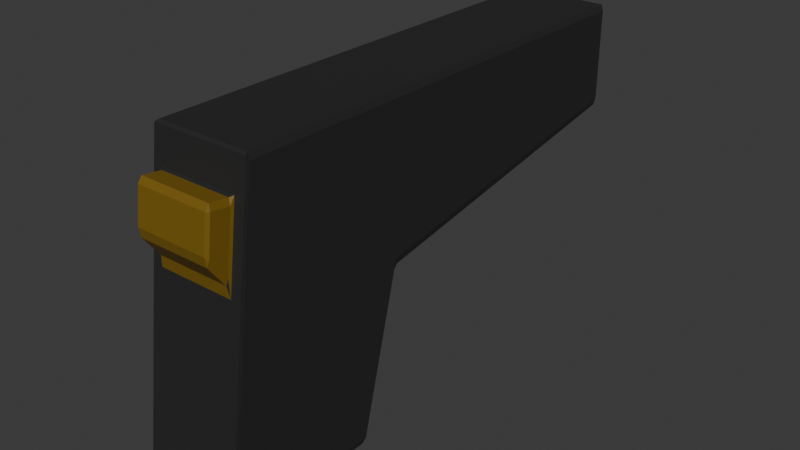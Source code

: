 # Source: Pistol.blend  (saved by Blender 4.0.36; exported with 4.5.12 LTS)
import bpy
from mathutils import Matrix  # noqa: F401  (used for matrix-valued properties, if any)

bpy.ops.wm.read_factory_settings(use_empty=True)
scene = bpy.context.scene
scene.name = 'Scene'

# ---- collections
col_collection = bpy.data.collections.new('Collection'); scene.collection.children.link(col_collection)

# ---- materials (node trees are filled in below, after node groups)
mat_pistol_black = bpy.data.materials.new('Pistol Black')
mat_pistol_black.alpha_threshold = 0.0
mat_pistol_black.use_transparent_shadow = False
mat_pistol_black.roughness = 0.5
mat_pistol_black.line_color = (0.0, 0.0, 0.0, 1.0)
mat_pistol_gray = bpy.data.materials.new('pISTOL gRAY')
mat_pistol_gray.use_transparent_shadow = False

# ---- material node trees
mat_pistol_black.use_nodes = True; mat_pistol_black.node_tree.nodes.clear()
_N = mat_pistol_black.node_tree.nodes; _L = mat_pistol_black.node_tree.links
n0 = _N.new('ShaderNodeOutputMaterial'); n0.name = 'Material Output'; n0.location = (300, 300)
n1 = _N.new('ShaderNodeBsdfPrincipled'); n1.name = 'Principled BSDF'; n1.location = (10, 300)
n1.inputs[0].default_value = (0.02385, 0.02385, 0.02385, 1.0)
n1.inputs[3].default_value = 1.45
_L.new(n1.outputs[0], n0.inputs[0])
n0.is_active_output = True
mat_pistol_gray.use_nodes = True; mat_pistol_gray.node_tree.nodes.clear()
_N = mat_pistol_gray.node_tree.nodes; _L = mat_pistol_gray.node_tree.links
n0 = _N.new('ShaderNodeBsdfPrincipled'); n0.name = 'Principled BSDF'; n0.location = (10, 300)
n0.inputs[0].default_value = (0.1955, 0.1158, 0.007666, 1.0)
n0.inputs[3].default_value = 1.45
n1 = _N.new('ShaderNodeOutputMaterial'); n1.name = 'Material Output'; n1.location = (300, 300)
_L.new(n0.outputs[0], n1.inputs[0])
n1.is_active_output = True

# ---- world
world_world = bpy.data.worlds.new('World'); scene.world = world_world
world_world.use_nodes = True; world_world.node_tree.nodes.clear()
_N = world_world.node_tree.nodes; _L = world_world.node_tree.links
n0 = _N.new('ShaderNodeOutputWorld'); n0.name = 'World Output'; n0.location = (300, 300)
n1 = _N.new('ShaderNodeBackground'); n1.name = 'Background'; n1.location = (10, 300)
n1.inputs[0].default_value = (0.05088, 0.05088, 0.05088, 1.0)
_L.new(n1.outputs[0], n0.inputs[0])
n0.is_active_output = True
world_world.color = (0.05088, 0.05088, 0.05088)
world_world.use_sun_shadow = False
world_world.sun_shadow_jitter_overblur = 0.0

# ---- meshes
me_cube = bpy.data.meshes.new('Cube')
me_cube.from_pydata([(1.0, 1.0, 1.0), (1.0, 0.4767, -1.0), (0.7732, -1.057, 0.7806), (0.7732, -1.174, 0.3343), (-1.0, 1.0, 1.0), (-1.0, 0.4767, -1.0), (-0.7732, -1.057, 0.7806), (-0.7732, -1.174, 0.3343), (1.0, 1.0, 0.01548), (-1.0, 1.0, 0.01747), (-1.0, 5.0, 1.0), (1.0, 5.0, 1.0), (1.0, 5.0, 0.3503), (-1.0, 5.0, 0.3523), (-1.0, -1.523, -1.0), (-1.0, -1.0, 1.0), (1.0, -1.0, 1.0), (1.0, -1.523, -1.0), (-0.7732, -1.441, 0.5135), (-0.7732, -1.366, 0.8007), (0.7732, -1.366, 0.8007), (0.7732, -1.441, 0.5135), (-1.877e-08, 5.127, 0.8642), (-1.877e-08, 4.873, 0.8642), (0.1184, 5.127, 0.8606), (0.1184, 4.873, 0.8606), (0.2322, 5.127, 0.8498), (0.2322, 4.873, 0.8498), (0.3371, 5.127, 0.8324), (0.3371, 4.873, 0.8324), (0.429, 5.127, 0.809), (0.429, 4.873, 0.809), (0.5045, 5.127, 0.7804), (0.5045, 4.873, 0.7804), (0.5605, 5.127, 0.7478), (0.5605, 4.873, 0.7478), (0.5951, 5.127, 0.7124), (0.5951, 4.873, 0.7124), (0.6067, 5.127, 0.6756), (0.6067, 4.873, 0.6756), (0.5951, 5.127, 0.6389), (0.5951, 4.873, 0.6389), (0.5605, 5.127, 0.6035), (0.5605, 4.873, 0.6035), (0.5045, 5.127, 0.5709), (0.5045, 4.873, 0.5709), (0.429, 5.127, 0.5423), (0.429, 4.873, 0.5423), (0.3371, 5.127, 0.5189), (0.3371, 4.873, 0.5189), (0.2322, 5.127, 0.5014), (0.2322, 4.873, 0.5014), (0.1184, 5.127, 0.4907), (0.1184, 4.873, 0.4907), (-1.877e-08, 5.127, 0.4871), (-1.877e-08, 4.873, 0.4871), (-0.1184, 5.127, 0.4907), (-0.1184, 4.873, 0.4907), (-0.2322, 5.127, 0.5014), (-0.2322, 4.873, 0.5014), (-0.3371, 5.127, 0.5189), (-0.3371, 4.873, 0.5189), (-0.429, 5.127, 0.5423), (-0.429, 4.873, 0.5423), (-0.5045, 5.127, 0.5709), (-0.5045, 4.873, 0.5709), (-0.5605, 5.127, 0.6035), (-0.5605, 4.873, 0.6035), (-0.5951, 5.127, 0.6389), (-0.5951, 4.873, 0.6389), (-0.6067, 5.127, 0.6756), (-0.6067, 4.873, 0.6756), (-0.5951, 5.127, 0.7124), (-0.5951, 4.873, 0.7124), (-0.5605, 5.127, 0.7478), (-0.5605, 4.873, 0.7478), (-0.5045, 5.127, 0.7804), (-0.5045, 4.873, 0.7804), (-0.429, 5.127, 0.809), (-0.429, 4.873, 0.809), (-0.3371, 5.127, 0.8324), (-0.3371, 4.873, 0.8324), (-0.2322, 5.127, 0.8498), (-0.2322, 4.873, 0.8498), (-0.1184, 5.127, 0.8606), (-0.1184, 4.873, 0.8606), (-1.996e-08, 5.127, 0.818), (0.08938, 5.127, 0.8153), (0.1753, 5.127, 0.8072), (0.2545, 5.127, 0.794), (0.3239, 5.127, 0.7763), (0.3809, 5.127, 0.7547), (0.4232, 5.127, 0.7301), (0.4493, 5.127, 0.7034), (0.4581, 5.127, 0.6756), (0.4493, 5.127, 0.6479), (0.4232, 5.127, 0.6212), (0.3809, 5.127, 0.5965), (0.3239, 5.127, 0.575), (0.2545, 5.127, 0.5573), (0.1753, 5.127, 0.5441), (0.08938, 5.127, 0.536), (-1.996e-08, 5.127, 0.5333), (-0.08938, 5.127, 0.536), (-0.1753, 5.127, 0.5441), (-0.2545, 5.127, 0.5573), (-0.3239, 5.127, 0.575), (-0.3809, 5.127, 0.5965), (-0.4232, 5.127, 0.6212), (-0.4493, 5.127, 0.6479), (-0.4581, 5.127, 0.6756), (-0.4493, 5.127, 0.7034), (-0.4232, 5.127, 0.7301), (-0.3809, 5.127, 0.7547), (-0.3239, 5.127, 0.7763), (-0.2545, 5.127, 0.794), (-0.1753, 5.127, 0.8072), (-0.08938, 5.127, 0.8153)], [], [(0, 4, 15, 16), (7, 3, 21, 18), (14, 15, 4, 9, 5), (5, 1, 17, 14), (1, 8, 0, 16, 17), (5, 9, 8, 1), (8, 9, 13, 12), (12, 13, 10, 11), (0, 8, 12, 11), (4, 0, 11, 10), (9, 4, 10, 13), (7, 6, 15, 14), (2, 3, 17, 16), (6, 2, 16, 15), (3, 7, 14, 17), (21, 20, 19, 18), (3, 2, 20, 21), (2, 6, 19, 20), (6, 7, 18, 19), (22, 23, 25, 24), (24, 25, 27, 26), (26, 27, 29, 28), (28, 29, 31, 30), (30, 31, 33, 32), (32, 33, 35, 34), (34, 35, 37, 36), (36, 37, 39, 38), (38, 39, 41, 40), (40, 41, 43, 42), (42, 43, 45, 44), (44, 45, 47, 46), (46, 47, 49, 48), (48, 49, 51, 50), (50, 51, 53, 52), (52, 53, 55, 54), (54, 55, 57, 56), (56, 57, 59, 58), (58, 59, 61, 60), (60, 61, 63, 62), (62, 63, 65, 64), (64, 65, 67, 66), (66, 67, 69, 68), (68, 69, 71, 70), (70, 71, 73, 72), (72, 73, 75, 74), (74, 75, 77, 76), (76, 77, 79, 78), (78, 79, 81, 80), (80, 81, 83, 82), (25, 23, 85, 83, 81, 79, 77, 75, 73, 71, 69, 67, 65, 63, 61, 59, 57, 55, 53, 51, 49, 47, 45, 43, 41, 39, 37, 35, 33, 31, 29, 27), (82, 83, 85, 84), (84, 85, 23, 22), (78, 80, 115, 114), (34, 36, 93, 92), (52, 54, 102, 101), (70, 72, 111, 110), (26, 28, 89, 88), (44, 46, 98, 97), (62, 64, 107, 106), (80, 82, 116, 115), (36, 38, 94, 93), (54, 56, 103, 102), (72, 74, 112, 111), (28, 30, 90, 89), (46, 48, 99, 98), (64, 66, 108, 107), (82, 84, 117, 116), (38, 40, 95, 94), (56, 58, 104, 103), (74, 76, 113, 112), (30, 32, 91, 90), (48, 50, 100, 99), (66, 68, 109, 108), (22, 24, 87, 86), (84, 22, 86, 117), (40, 42, 96, 95), (58, 60, 105, 104), (76, 78, 114, 113), (32, 34, 92, 91), (50, 52, 101, 100), (68, 70, 110, 109), (24, 26, 88, 87), (42, 44, 97, 96), (60, 62, 106, 105)])
me_cube.polygons.foreach_set('material_index', [0, 1, 0, 0, 0, 0, 0, 0, 0, 0, 0, 0, 0, 0, 0, 1, 1, 1, 1, 1, 1, 1, 1, 1, 1, 1, 1, 1, 1, 1, 1, 1, 1, 1, 1, 1, 1, 1, 1, 1, 1, 1, 1, 1, 1, 1, 1, 1, 1, 1, 1, 1, 1, 1, 1, 1, 1, 1, 1, 1, 1, 1, 1, 1, 1, 1, 1, 1, 1, 1, 1, 1, 1, 1, 1, 1, 1, 1, 1, 1, 1, 1, 1, 1])
_uv = me_cube.uv_layers.new(name='UVMap')
_uv.uv.foreach_set('vector', [0.625, 0.5, 0.875, 0.5, 0.875, 0.75, 0.625, 0.75, 0.5418, 0.9716, 0.5418, 0.7784, 0.5617, 0.7784, 0.5617, 0.9716, 0.375, 0.0, 0.625, 0.0, 0.625, 0.25, 0.5022, 0.25, 0.375, 0.25, 0.125, 0.5, 0.375, 0.5, 0.375, 0.75, 0.125, 0.75, 0.375, 0.5, 0.5019, 0.5, 0.625, 0.5, 0.625, 0.75, 0.375, 0.75, 0.375, 0.25, 0.5022, 0.25, 0.5019, 0.5, 0.375, 0.5, 0.5019, 0.5, 0.5022, 0.25, 0.5022, 0.25, 0.5019, 0.5, 0.5019, 0.5, 0.5022, 0.25, 0.625, 0.25, 0.625, 0.5, 0.625, 0.5, 0.5019, 0.5, 0.5019, 0.5, 0.625, 0.5, 0.875, 0.5, 0.625, 0.5, 0.625, 0.5, 0.875, 0.5, 0.5022, 0.25, 0.625, 0.25, 0.625, 0.25, 0.5022, 0.25, 0.5418, 0.9716, 0.5976, 0.9716, 0.625, 1.0, 0.375, 1.0, 0.5976, 0.7784, 0.5418, 0.7784, 0.375, 0.75, 0.625, 0.75, 0.5976, 0.9716, 0.5976, 0.7784, 0.625, 0.75, 0.625, 1.0, 0.5418, 0.7784, 0.5418, 0.9716, 0.375, 1.0, 0.375, 0.75, 0.5617, 0.7784, 0.5976, 0.7784, 0.5976, 0.9716, 0.5617, 0.9716, 0.5418, 0.7784, 0.5976, 0.7784, 0.5976, 0.7784, 0.5617, 0.7784, 0.5976, 0.7784, 0.5976, 0.9716, 0.5976, 0.9716, 0.5976, 0.7784, 0.5976, 0.9716, 0.5418, 0.9716, 0.5617, 0.9716, 0.5976, 0.9716, 1.0, 0.5, 1.0, 1.0, 0.9688, 1.0, 0.9688, 0.5, 0.9688, 0.5, 0.9688, 1.0, 0.9375, 1.0, 0.9375, 0.5, 0.9375, 0.5, 0.9375, 1.0, 0.9062, 1.0, 0.9062, 0.5, 0.9062, 0.5, 0.9062, 1.0, 0.875, 1.0, 0.875, 0.5, 0.875, 0.5, 0.875, 1.0, 0.8438, 1.0, 0.8438, 0.5, 0.8438, 0.5, 0.8438, 1.0, 0.8125, 1.0, 0.8125, 0.5, 0.8125, 0.5, 0.8125, 1.0, 0.7812, 1.0, 0.7812, 0.5, 0.7812, 0.5, 0.7812, 1.0, 0.75, 1.0, 0.75, 0.5, 0.75, 0.5, 0.75, 1.0, 0.7188, 1.0, 0.7188, 0.5, 0.7188, 0.5, 0.7188, 1.0, 0.6875, 1.0, 0.6875, 0.5, 0.6875, 0.5, 0.6875, 1.0, 0.6562, 1.0, 0.6562, 0.5, 0.6562, 0.5, 0.6562, 1.0, 0.625, 1.0, 0.625, 0.5, 0.625, 0.5, 0.625, 1.0, 0.5938, 1.0, 0.5938, 0.5, 0.5938, 0.5, 0.5938, 1.0, 0.5625, 1.0, 0.5625, 0.5, 0.5625, 0.5, 0.5625, 1.0, 0.5312, 1.0, 0.5312, 0.5, 0.5312, 0.5, 0.5312, 1.0, 0.5, 1.0, 0.5, 0.5, 0.5, 0.5, 0.5, 1.0, 0.4688, 1.0, 0.4688, 0.5, 0.4688, 0.5, 0.4688, 1.0, 0.4375, 1.0, 0.4375, 0.5, 0.4375, 0.5, 0.4375, 1.0, 0.4062, 1.0, 0.4062, 0.5, 0.4062, 0.5, 0.4062, 1.0, 0.375, 1.0, 0.375, 0.5, 0.375, 0.5, 0.375, 1.0, 0.3438, 1.0, 0.3438, 0.5, 0.3438, 0.5, 0.3438, 1.0, 0.3125, 1.0, 0.3125, 0.5, 0.3125, 0.5, 0.3125, 1.0, 0.2812, 1.0, 0.2812, 0.5, 0.2812, 0.5, 0.2812, 1.0, 0.25, 1.0, 0.25, 0.5, 0.25, 0.5, 0.25, 1.0, 0.2188, 1.0, 0.2188, 0.5, 0.2188, 0.5, 0.2188, 1.0, 0.1875, 1.0, 0.1875, 0.5, 0.1875, 0.5, 0.1875, 1.0, 0.1562, 1.0, 0.1562, 0.5, 0.1562, 0.5, 0.1562, 1.0, 0.125, 1.0, 0.125, 0.5, 0.125, 0.5, 0.125, 1.0, 0.09375, 1.0, 0.09375, 0.5, 0.09375, 0.5, 0.09375, 1.0, 0.0625, 1.0, 0.0625, 0.5, 0.2968, 0.4854, 0.25, 0.49, 0.2032, 0.4854, 0.1582, 0.4717, 0.1167, 0.4496, 0.08029, 0.4197, 0.05045, 0.3833, 0.02827, 0.3418, 0.01461, 0.2968, 0.01, 0.25, 0.01461, 0.2032, 0.02827, 0.1582, 0.05045, 0.1167, 0.08029, 0.08029, 0.1167, 0.05045, 0.1582, 0.02827, 0.2032, 0.01461, 0.25, 0.01, 0.2968, 0.01461, 0.3418, 0.02827, 0.3833, 0.05045, 0.4197, 0.08029, 0.4496, 0.1167, 0.4717, 0.1582, 0.4854, 0.2032, 0.49, 0.25, 0.4854, 0.2968, 0.4717, 0.3418, 0.4496, 0.3833, 0.4197, 0.4197, 0.3833, 0.4496, 0.3418, 0.4717, 0.0625, 0.5, 0.0625, 1.0, 0.03125, 1.0, 0.03125, 0.5, 0.03125, 0.5, 0.03125, 1.0, 0.0, 1.0, 0.0, 0.5, 0.125, 0.5, 0.09375, 0.5, 0.09375, 0.5, 0.125, 0.5, 0.8125, 0.5, 0.7812, 0.5, 0.7812, 0.5, 0.8125, 0.5, 0.5312, 0.5, 0.5, 0.5, 0.5, 0.5, 0.5312, 0.5, 0.25, 0.5, 0.2188, 0.5, 0.2188, 0.5, 0.25, 0.5, 0.9375, 0.5, 0.9062, 0.5, 0.9062, 0.5, 0.9375, 0.5, 0.6562, 0.5, 0.625, 0.5, 0.625, 0.5, 0.6562, 0.5, 0.375, 0.5, 0.3438, 0.5, 0.3438, 0.5, 0.375, 0.5, 0.09375, 0.5, 0.0625, 0.5, 0.0625, 0.5, 0.09375, 0.5, 0.7812, 0.5, 0.75, 0.5, 0.75, 0.5, 0.7812, 0.5, 0.5, 0.5, 0.4688, 0.5, 0.4688, 0.5, 0.5, 0.5, 0.2188, 0.5, 0.1875, 0.5, 0.1875, 0.5, 0.2188, 0.5, 0.9062, 0.5, 0.875, 0.5, 0.875, 0.5, 0.9062, 0.5, 0.625, 0.5, 0.5938, 0.5, 0.5938, 0.5, 0.625, 0.5, 0.3438, 0.5, 0.3125, 0.5, 0.3125, 0.5, 0.3438, 0.5, 0.0625, 0.5, 0.03125, 0.5, 0.03125, 0.5, 0.0625, 0.5, 0.75, 0.5, 0.7188, 0.5, 0.7188, 0.5, 0.75, 0.5, 0.4688, 0.5, 0.4375, 0.5, 0.4375, 0.5, 0.4688, 0.5, 0.1875, 0.5, 0.1562, 0.5, 0.1562, 0.5, 0.1875, 0.5, 0.875, 0.5, 0.8438, 0.5, 0.8438, 0.5, 0.875, 0.5, 0.5938, 0.5, 0.5625, 0.5, 0.5625, 0.5, 0.5938, 0.5, 0.3125, 0.5, 0.2812, 0.5, 0.2812, 0.5, 0.3125, 0.5, 1.0, 0.5, 0.9688, 0.5, 0.9688, 0.5, 1.0, 0.5, 0.03125, 0.5, 0.0, 0.5, 0.0, 0.5, 0.03125, 0.5, 0.7188, 0.5, 0.6875, 0.5, 0.6875, 0.5, 0.7188, 0.5, 0.4375, 0.5, 0.4062, 0.5, 0.4062, 0.5, 0.4375, 0.5, 0.1562, 0.5, 0.125, 0.5, 0.125, 0.5, 0.1562, 0.5, 0.8438, 0.5, 0.8125, 0.5, 0.8125, 0.5, 0.8438, 0.5, 0.5625, 0.5, 0.5312, 0.5, 0.5312, 0.5, 0.5625, 0.5, 0.2812, 0.5, 0.25, 0.5, 0.25, 0.5, 0.2812, 0.5, 0.9688, 0.5, 0.9375, 0.5, 0.9375, 0.5, 0.9688, 0.5, 0.6875, 0.5, 0.6562, 0.5, 0.6562, 0.5, 0.6875, 0.5, 0.4062, 0.5, 0.375, 0.5, 0.375, 0.5, 0.4062, 0.5])
me_cube.materials.append(mat_pistol_black)
me_cube.materials.append(mat_pistol_gray)
me_cube.use_mirror_vertex_groups = False
me_cube.update()

# ---- objects
ob_cube = bpy.data.objects.new('Cube', me_cube)

# ---- transforms, parenting, visibility, modifiers, constraints
ob_cube.location = (0.0, 0.0, 0.0)
ob_cube.scale = (0.03108, 0.05, 0.1)
ob_cube.lock_rotations_4d = False
ob_cube.empty_display_type = 'ARROWS'
ob_cube.lineart.crease_threshold = 0.0
_m = ob_cube.modifiers.new('Bevel', 'BEVEL')
_m.width = 0.13
_m.width_pct = 0.13

# ---- collection membership
col_collection.objects.link(ob_cube)

# ---- scene / render settings (as saved in the file)
scene.frame_start = 1; scene.frame_end = 250; scene.frame_set(162)
scene.render.engine = 'BLENDER_EEVEE_NEXT'
scene.cycles.sampling_pattern = 'TABULATED_SOBOL'
bpy.context.view_layer.update()

# ---- added for rendering (the .blend has no active camera and no usable light): camera, sun
cam_auto = bpy.data.cameras.new('AutoCamera')
cam_auto.lens = 50.0
cam_auto.sensor_width = 36.0
cam_auto.clip_end = 1000.0
ob_auto_camera = bpy.data.objects.new('AutoCamera', cam_auto)
scene.collection.objects.link(ob_auto_camera)
ob_auto_camera.location = (0.363075, -0.345259, 0.29046)
ob_auto_camera.rotation_euler = (1.09748, -7.21219e-08, 0.694738)
scene.camera = ob_auto_camera
light_auto_sun = bpy.data.lights.new('AutoSun', 'SUN')
light_auto_sun.energy = 3.0
light_auto_sun.angle = 0.0523599
ob_auto_sun = bpy.data.objects.new('AutoSun', light_auto_sun)
scene.collection.objects.link(ob_auto_sun)
ob_auto_sun.rotation_euler = (0.872665, 0.174533, 0.523599)
bpy.context.view_layer.update()
